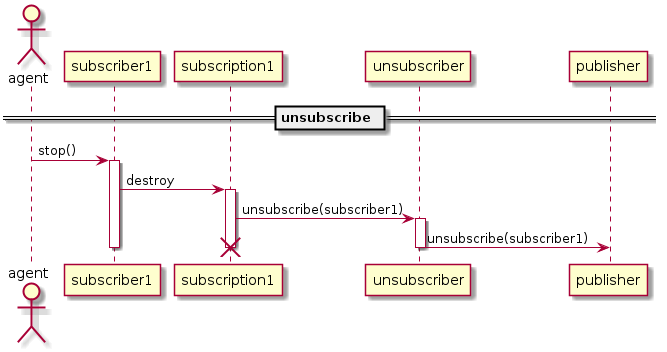

The diagram above was rendered by PlantUML. Its source (embedded in the PNG):
@startuml
actor agent
participant subscriber1
participant subscription1
participant unsubscriber
participant publisher

== unsubscribe ==
agent -> subscriber1 : stop()
activate subscriber1
subscriber1 -> subscription1  : destroy
activate subscription1
subscription1 ->unsubscriber  : unsubscribe(subscriber1)
activate unsubscriber
unsubscriber -> publisher : unsubscribe(subscriber1)
deactivate unsubscriber
deactivate subscription1
destroy subscription1
deactivate subscriber1
@enduml